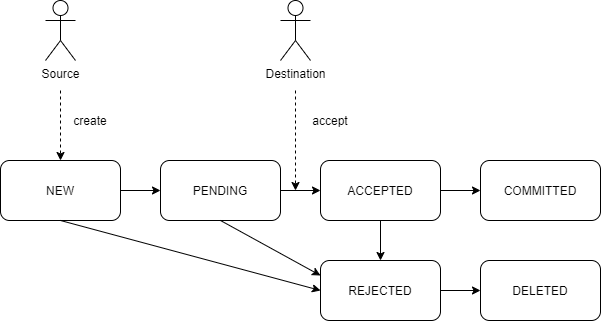

The diagram above was exported from draw.io. Its source (the exported page's mxGraphModel, read from the mxfile embedded in the PNG):
<mxGraphModel dx="782" dy="437" grid="1" gridSize="10" guides="1" tooltips="1" connect="1" arrows="1" fold="1" page="1" pageScale="1" pageWidth="827" pageHeight="1169" math="0" shadow="0">
  <root>
    <mxCell id="WIyWlLk6GJQsqaUBKTNV-0" />
    <mxCell id="WIyWlLk6GJQsqaUBKTNV-1" parent="WIyWlLk6GJQsqaUBKTNV-0" />
    <mxCell id="Ge0fQFNYVsZLlyBYpmQM-0" value="NEW" style="rounded=1;whiteSpace=wrap;html=1;" vertex="1" parent="WIyWlLk6GJQsqaUBKTNV-1">
      <mxGeometry x="40" y="420" width="120" height="60" as="geometry" />
    </mxCell>
    <mxCell id="Ge0fQFNYVsZLlyBYpmQM-1" value="Source" style="shape=umlActor;verticalLabelPosition=bottom;labelBackgroundColor=#ffffff;verticalAlign=top;html=1;outlineConnect=0;" vertex="1" parent="WIyWlLk6GJQsqaUBKTNV-1">
      <mxGeometry x="85" y="260" width="30" height="60" as="geometry" />
    </mxCell>
    <mxCell id="Ge0fQFNYVsZLlyBYpmQM-2" value="" style="endArrow=classic;html=1;dashed=1;" edge="1" parent="WIyWlLk6GJQsqaUBKTNV-1">
      <mxGeometry width="50" height="50" relative="1" as="geometry">
        <mxPoint x="100" y="350" as="sourcePoint" />
        <mxPoint x="100" y="420" as="targetPoint" />
      </mxGeometry>
    </mxCell>
    <mxCell id="Ge0fQFNYVsZLlyBYpmQM-3" value="create" style="text;html=1;strokeColor=none;fillColor=none;align=center;verticalAlign=middle;whiteSpace=wrap;rounded=0;" vertex="1" parent="WIyWlLk6GJQsqaUBKTNV-1">
      <mxGeometry x="110" y="370" width="40" height="20" as="geometry" />
    </mxCell>
    <mxCell id="Ge0fQFNYVsZLlyBYpmQM-5" value="PENDING" style="rounded=1;whiteSpace=wrap;html=1;" vertex="1" parent="WIyWlLk6GJQsqaUBKTNV-1">
      <mxGeometry x="200" y="420" width="120" height="60" as="geometry" />
    </mxCell>
    <mxCell id="Ge0fQFNYVsZLlyBYpmQM-6" value="ACCEPTED" style="rounded=1;whiteSpace=wrap;html=1;" vertex="1" parent="WIyWlLk6GJQsqaUBKTNV-1">
      <mxGeometry x="360" y="420" width="120" height="60" as="geometry" />
    </mxCell>
    <mxCell id="Ge0fQFNYVsZLlyBYpmQM-7" value="COMMITTED" style="rounded=1;whiteSpace=wrap;html=1;" vertex="1" parent="WIyWlLk6GJQsqaUBKTNV-1">
      <mxGeometry x="520" y="420" width="120" height="60" as="geometry" />
    </mxCell>
    <mxCell id="Ge0fQFNYVsZLlyBYpmQM-8" value="REJECTED" style="rounded=1;whiteSpace=wrap;html=1;" vertex="1" parent="WIyWlLk6GJQsqaUBKTNV-1">
      <mxGeometry x="360" y="520" width="120" height="60" as="geometry" />
    </mxCell>
    <mxCell id="Ge0fQFNYVsZLlyBYpmQM-9" value="DELETED" style="rounded=1;whiteSpace=wrap;html=1;" vertex="1" parent="WIyWlLk6GJQsqaUBKTNV-1">
      <mxGeometry x="520" y="520" width="120" height="60" as="geometry" />
    </mxCell>
    <mxCell id="Ge0fQFNYVsZLlyBYpmQM-10" value="" style="endArrow=classic;html=1;exitX=1;exitY=0.5;exitDx=0;exitDy=0;" edge="1" parent="WIyWlLk6GJQsqaUBKTNV-1" source="Ge0fQFNYVsZLlyBYpmQM-0">
      <mxGeometry width="50" height="50" relative="1" as="geometry">
        <mxPoint x="350" y="460" as="sourcePoint" />
        <mxPoint x="200" y="450" as="targetPoint" />
      </mxGeometry>
    </mxCell>
    <mxCell id="Ge0fQFNYVsZLlyBYpmQM-11" value="" style="endArrow=classic;html=1;exitX=0.5;exitY=1;exitDx=0;exitDy=0;entryX=0;entryY=0.5;entryDx=0;entryDy=0;" edge="1" parent="WIyWlLk6GJQsqaUBKTNV-1" source="Ge0fQFNYVsZLlyBYpmQM-0" target="Ge0fQFNYVsZLlyBYpmQM-8">
      <mxGeometry width="50" height="50" relative="1" as="geometry">
        <mxPoint x="350" y="460" as="sourcePoint" />
        <mxPoint x="400" y="410" as="targetPoint" />
      </mxGeometry>
    </mxCell>
    <mxCell id="Ge0fQFNYVsZLlyBYpmQM-13" value="" style="endArrow=classic;html=1;exitX=1;exitY=0.5;exitDx=0;exitDy=0;entryX=0;entryY=0.5;entryDx=0;entryDy=0;" edge="1" parent="WIyWlLk6GJQsqaUBKTNV-1" source="Ge0fQFNYVsZLlyBYpmQM-5" target="Ge0fQFNYVsZLlyBYpmQM-6">
      <mxGeometry width="50" height="50" relative="1" as="geometry">
        <mxPoint x="350" y="460" as="sourcePoint" />
        <mxPoint x="400" y="410" as="targetPoint" />
      </mxGeometry>
    </mxCell>
    <mxCell id="Ge0fQFNYVsZLlyBYpmQM-14" value="" style="endArrow=classic;html=1;exitX=0.5;exitY=1;exitDx=0;exitDy=0;entryX=0;entryY=0.25;entryDx=0;entryDy=0;" edge="1" parent="WIyWlLk6GJQsqaUBKTNV-1" source="Ge0fQFNYVsZLlyBYpmQM-5" target="Ge0fQFNYVsZLlyBYpmQM-8">
      <mxGeometry width="50" height="50" relative="1" as="geometry">
        <mxPoint x="350" y="460" as="sourcePoint" />
        <mxPoint x="400" y="410" as="targetPoint" />
      </mxGeometry>
    </mxCell>
    <mxCell id="Ge0fQFNYVsZLlyBYpmQM-15" value="" style="endArrow=classic;html=1;exitX=1;exitY=0.5;exitDx=0;exitDy=0;entryX=0;entryY=0.5;entryDx=0;entryDy=0;" edge="1" parent="WIyWlLk6GJQsqaUBKTNV-1" source="Ge0fQFNYVsZLlyBYpmQM-8" target="Ge0fQFNYVsZLlyBYpmQM-9">
      <mxGeometry width="50" height="50" relative="1" as="geometry">
        <mxPoint x="350" y="460" as="sourcePoint" />
        <mxPoint x="400" y="410" as="targetPoint" />
      </mxGeometry>
    </mxCell>
    <mxCell id="Ge0fQFNYVsZLlyBYpmQM-16" value="" style="endArrow=classic;html=1;exitX=1;exitY=0.5;exitDx=0;exitDy=0;entryX=0;entryY=0.5;entryDx=0;entryDy=0;" edge="1" parent="WIyWlLk6GJQsqaUBKTNV-1" source="Ge0fQFNYVsZLlyBYpmQM-6" target="Ge0fQFNYVsZLlyBYpmQM-7">
      <mxGeometry width="50" height="50" relative="1" as="geometry">
        <mxPoint x="350" y="460" as="sourcePoint" />
        <mxPoint x="400" y="410" as="targetPoint" />
      </mxGeometry>
    </mxCell>
    <mxCell id="Ge0fQFNYVsZLlyBYpmQM-17" value="" style="endArrow=classic;html=1;exitX=0.5;exitY=1;exitDx=0;exitDy=0;entryX=0.5;entryY=0;entryDx=0;entryDy=0;" edge="1" parent="WIyWlLk6GJQsqaUBKTNV-1" source="Ge0fQFNYVsZLlyBYpmQM-6" target="Ge0fQFNYVsZLlyBYpmQM-8">
      <mxGeometry width="50" height="50" relative="1" as="geometry">
        <mxPoint x="350" y="460" as="sourcePoint" />
        <mxPoint x="400" y="410" as="targetPoint" />
      </mxGeometry>
    </mxCell>
    <mxCell id="Ge0fQFNYVsZLlyBYpmQM-19" value="Destination" style="shape=umlActor;verticalLabelPosition=bottom;labelBackgroundColor=#ffffff;verticalAlign=top;html=1;outlineConnect=0;" vertex="1" parent="WIyWlLk6GJQsqaUBKTNV-1">
      <mxGeometry x="320" y="260" width="30" height="60" as="geometry" />
    </mxCell>
    <mxCell id="Ge0fQFNYVsZLlyBYpmQM-20" value="" style="endArrow=classic;html=1;dashed=1;" edge="1" parent="WIyWlLk6GJQsqaUBKTNV-1">
      <mxGeometry width="50" height="50" relative="1" as="geometry">
        <mxPoint x="335" y="350" as="sourcePoint" />
        <mxPoint x="335" y="450" as="targetPoint" />
      </mxGeometry>
    </mxCell>
    <mxCell id="Ge0fQFNYVsZLlyBYpmQM-21" value="accept" style="text;html=1;strokeColor=none;fillColor=none;align=center;verticalAlign=middle;whiteSpace=wrap;rounded=0;" vertex="1" parent="WIyWlLk6GJQsqaUBKTNV-1">
      <mxGeometry x="350" y="370" width="40" height="20" as="geometry" />
    </mxCell>
  </root>
</mxGraphModel>